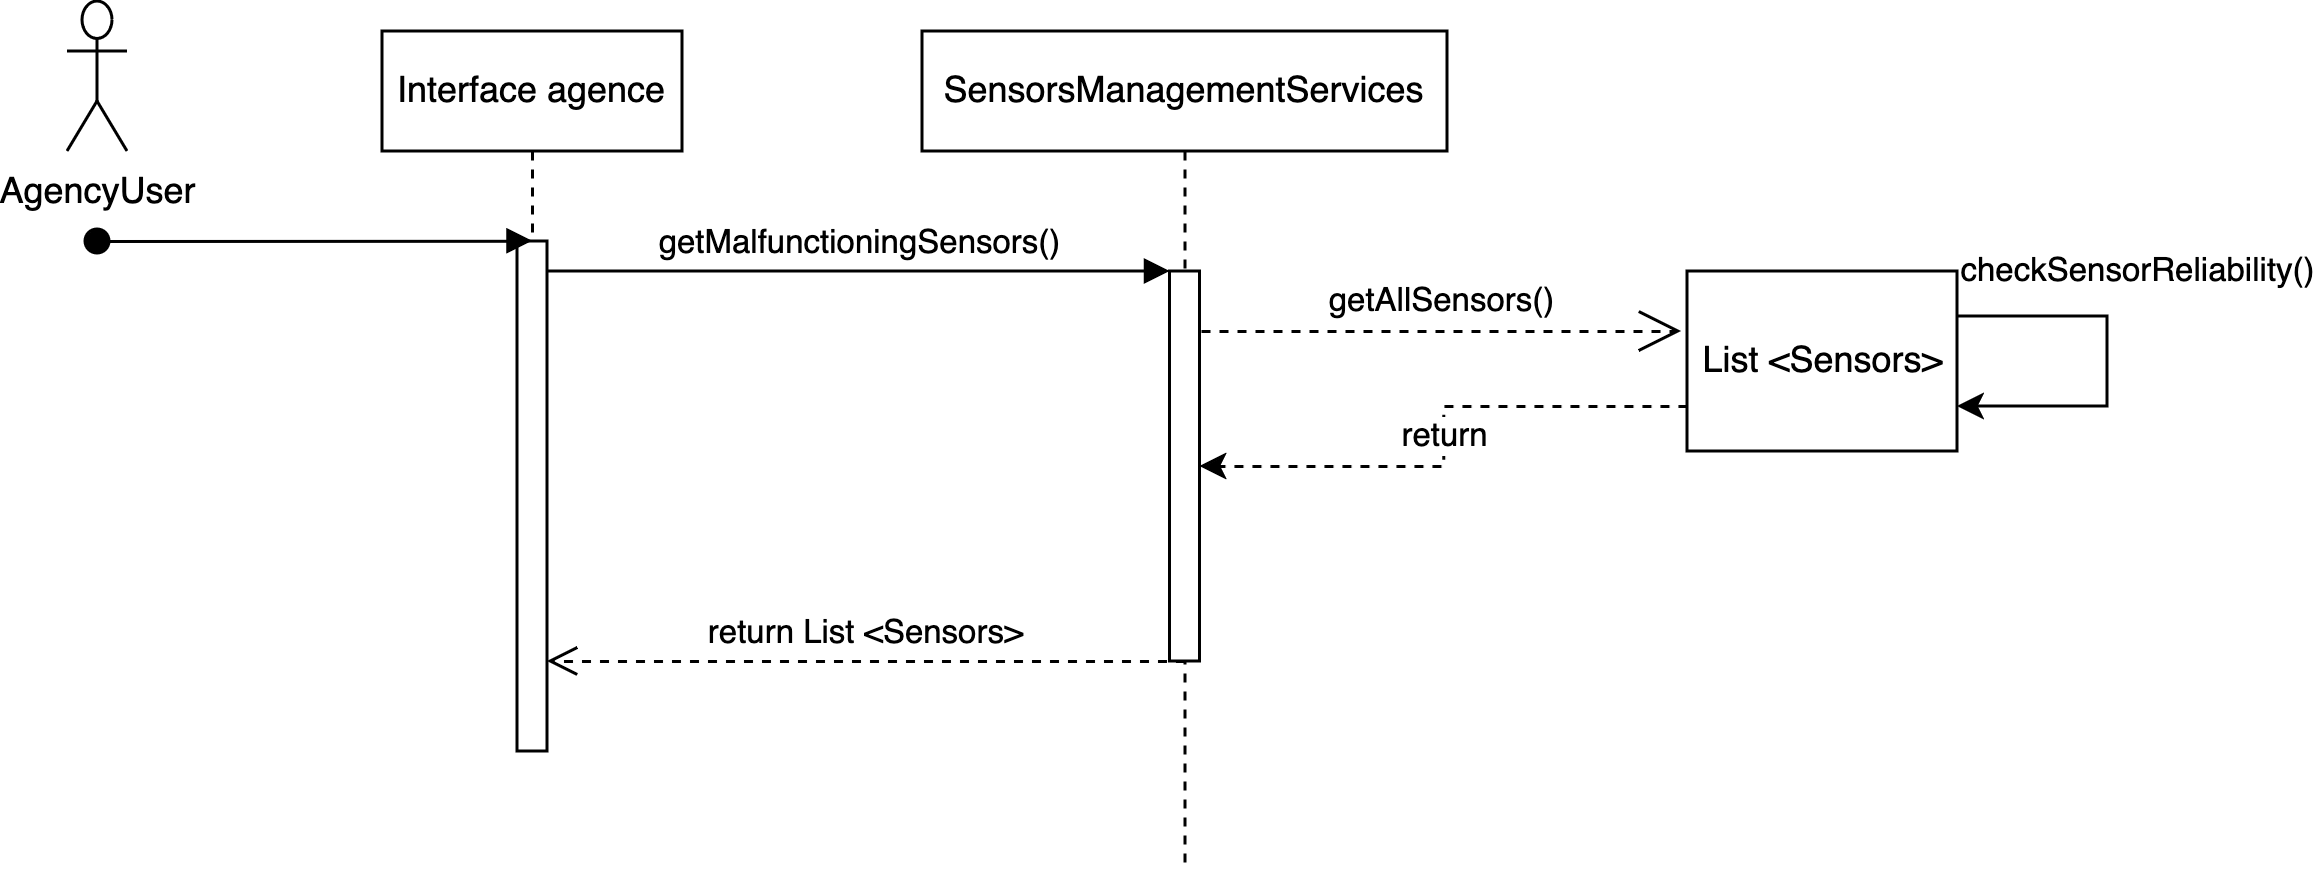

The diagram above was exported from draw.io. Its source (the exported page's mxGraphModel, read from the mxfile embedded in the PNG):
<mxGraphModel dx="1011" dy="547" grid="1" gridSize="10" guides="1" tooltips="1" connect="1" arrows="1" fold="1" page="1" pageScale="1" pageWidth="850" pageHeight="1100" math="0" shadow="0">
  <root>
    <mxCell id="0" />
    <mxCell id="1" parent="0" />
    <mxCell id="aM9ryv3xv72pqoxQDRHE-1" value="Interface agence" style="shape=umlLifeline;perimeter=lifelinePerimeter;whiteSpace=wrap;html=1;container=0;dropTarget=0;collapsible=0;recursiveResize=0;outlineConnect=0;portConstraint=eastwest;newEdgeStyle={&quot;edgeStyle&quot;:&quot;elbowEdgeStyle&quot;,&quot;elbow&quot;:&quot;vertical&quot;,&quot;curved&quot;:0,&quot;rounded&quot;:0};" parent="1" vertex="1">
      <mxGeometry x="165" y="40" width="100" height="240" as="geometry" />
    </mxCell>
    <mxCell id="aM9ryv3xv72pqoxQDRHE-2" value="" style="html=1;points=[];perimeter=orthogonalPerimeter;outlineConnect=0;targetShapes=umlLifeline;portConstraint=eastwest;newEdgeStyle={&quot;edgeStyle&quot;:&quot;elbowEdgeStyle&quot;,&quot;elbow&quot;:&quot;vertical&quot;,&quot;curved&quot;:0,&quot;rounded&quot;:0};" parent="aM9ryv3xv72pqoxQDRHE-1" vertex="1">
      <mxGeometry x="45" y="70" width="10" height="170" as="geometry" />
    </mxCell>
    <mxCell id="aM9ryv3xv72pqoxQDRHE-3" value="" style="html=1;verticalAlign=bottom;startArrow=oval;endArrow=block;startSize=8;edgeStyle=elbowEdgeStyle;elbow=vertical;curved=0;rounded=0;" parent="aM9ryv3xv72pqoxQDRHE-1" target="aM9ryv3xv72pqoxQDRHE-2" edge="1">
      <mxGeometry relative="1" as="geometry">
        <mxPoint x="-95" y="70" as="sourcePoint" />
      </mxGeometry>
    </mxCell>
    <mxCell id="aM9ryv3xv72pqoxQDRHE-5" value="SensorsManagementServices" style="shape=umlLifeline;perimeter=lifelinePerimeter;whiteSpace=wrap;html=1;container=0;dropTarget=0;collapsible=0;recursiveResize=0;outlineConnect=0;portConstraint=eastwest;newEdgeStyle={&quot;edgeStyle&quot;:&quot;elbowEdgeStyle&quot;,&quot;elbow&quot;:&quot;vertical&quot;,&quot;curved&quot;:0,&quot;rounded&quot;:0};" parent="1" vertex="1">
      <mxGeometry x="345" y="40" width="175" height="280" as="geometry" />
    </mxCell>
    <mxCell id="aM9ryv3xv72pqoxQDRHE-6" value="" style="html=1;points=[];perimeter=orthogonalPerimeter;outlineConnect=0;targetShapes=umlLifeline;portConstraint=eastwest;newEdgeStyle={&quot;edgeStyle&quot;:&quot;elbowEdgeStyle&quot;,&quot;elbow&quot;:&quot;vertical&quot;,&quot;curved&quot;:0,&quot;rounded&quot;:0};" parent="aM9ryv3xv72pqoxQDRHE-5" vertex="1">
      <mxGeometry x="82.5" y="80" width="10" height="130" as="geometry" />
    </mxCell>
    <mxCell id="aM9ryv3xv72pqoxQDRHE-7" value="getMalfunctioningSensors()" style="html=1;verticalAlign=bottom;endArrow=block;edgeStyle=elbowEdgeStyle;elbow=vertical;curved=0;rounded=0;" parent="1" source="aM9ryv3xv72pqoxQDRHE-2" target="aM9ryv3xv72pqoxQDRHE-6" edge="1">
      <mxGeometry relative="1" as="geometry">
        <mxPoint x="320" y="130" as="sourcePoint" />
        <Array as="points">
          <mxPoint x="305" y="120" />
        </Array>
      </mxGeometry>
    </mxCell>
    <mxCell id="aM9ryv3xv72pqoxQDRHE-8" value="return List &amp;lt;Sensors&amp;gt;" style="html=1;verticalAlign=bottom;endArrow=open;dashed=1;endSize=8;edgeStyle=elbowEdgeStyle;elbow=vertical;curved=0;rounded=0;" parent="1" source="aM9ryv3xv72pqoxQDRHE-6" target="aM9ryv3xv72pqoxQDRHE-2" edge="1">
      <mxGeometry relative="1" as="geometry">
        <mxPoint x="320" y="205" as="targetPoint" />
        <Array as="points">
          <mxPoint x="270" y="250" />
          <mxPoint x="310" y="360" />
          <mxPoint x="280" y="330" />
          <mxPoint x="315" y="280" />
        </Array>
      </mxGeometry>
    </mxCell>
    <mxCell id="cVVnnsF-C-Vnr3sgLiJ5-1" value="AgencyUser" style="shape=umlActor;verticalLabelPosition=bottom;verticalAlign=top;html=1;outlineConnect=0;" parent="1" vertex="1">
      <mxGeometry x="60" y="30" width="20" height="50" as="geometry" />
    </mxCell>
    <mxCell id="cVVnnsF-C-Vnr3sgLiJ5-3" value="getAllSensors()" style="endArrow=open;endFill=1;endSize=12;html=1;rounded=0;dashed=1;" parent="1" edge="1">
      <mxGeometry y="10" width="160" relative="1" as="geometry">
        <mxPoint x="438" y="140" as="sourcePoint" />
        <mxPoint x="598" y="140" as="targetPoint" />
        <Array as="points">
          <mxPoint x="508" y="140" />
        </Array>
        <mxPoint as="offset" />
      </mxGeometry>
    </mxCell>
    <mxCell id="cVVnnsF-C-Vnr3sgLiJ5-11" value="return" style="edgeStyle=orthogonalEdgeStyle;rounded=0;orthogonalLoop=1;jettySize=auto;html=1;exitX=0;exitY=0.75;exitDx=0;exitDy=0;dashed=1;" parent="1" source="cVVnnsF-C-Vnr3sgLiJ5-4" target="aM9ryv3xv72pqoxQDRHE-6" edge="1">
      <mxGeometry relative="1" as="geometry" />
    </mxCell>
    <mxCell id="cVVnnsF-C-Vnr3sgLiJ5-4" value="List &amp;lt;Sensors&amp;gt;" style="html=1;" parent="1" vertex="1">
      <mxGeometry x="600" y="120" width="90" height="60" as="geometry" />
    </mxCell>
    <mxCell id="cVVnnsF-C-Vnr3sgLiJ5-8" style="edgeStyle=orthogonalEdgeStyle;rounded=0;orthogonalLoop=1;jettySize=auto;html=1;exitX=1;exitY=0.25;exitDx=0;exitDy=0;entryX=1;entryY=0.75;entryDx=0;entryDy=0;" parent="1" source="cVVnnsF-C-Vnr3sgLiJ5-4" target="cVVnnsF-C-Vnr3sgLiJ5-4" edge="1">
      <mxGeometry relative="1" as="geometry">
        <Array as="points">
          <mxPoint x="740" y="135" />
          <mxPoint x="740" y="165" />
        </Array>
      </mxGeometry>
    </mxCell>
    <mxCell id="cVVnnsF-C-Vnr3sgLiJ5-9" value="checkSensorReliability()" style="edgeLabel;html=1;align=center;verticalAlign=middle;resizable=0;points=[];" parent="cVVnnsF-C-Vnr3sgLiJ5-8" vertex="1" connectable="0">
      <mxGeometry x="-0.2667" y="-1" relative="1" as="geometry">
        <mxPoint x="12" y="-16" as="offset" />
      </mxGeometry>
    </mxCell>
  </root>
</mxGraphModel>